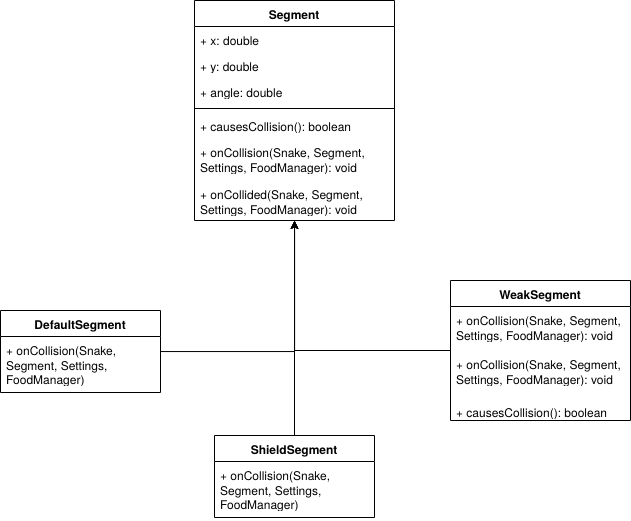

The diagram above was exported from draw.io. Its source (the exported page's mxGraphModel, read from the mxfile embedded in the PNG):
<mxGraphModel dx="624" dy="944" grid="1" gridSize="10" guides="1" tooltips="1" connect="1" arrows="1" fold="1" page="1" pageScale="1" pageWidth="827" pageHeight="1169" math="0" shadow="0">
  <root>
    <mxCell id="WIyWlLk6GJQsqaUBKTNV-0" />
    <mxCell id="WIyWlLk6GJQsqaUBKTNV-1" parent="WIyWlLk6GJQsqaUBKTNV-0" />
    <mxCell id="ZBdGY744QUPcQrxpvTiR-0" value="Segment" style="swimlane;fontStyle=1;align=center;verticalAlign=top;childLayout=stackLayout;horizontal=1;startSize=26;horizontalStack=0;resizeParent=1;resizeParentMax=0;resizeLast=0;collapsible=1;marginBottom=0;whiteSpace=wrap;html=1;" vertex="1" parent="WIyWlLk6GJQsqaUBKTNV-1">
      <mxGeometry x="293" y="310" width="200" height="220" as="geometry" />
    </mxCell>
    <mxCell id="ZBdGY744QUPcQrxpvTiR-1" value="+ x: double" style="text;strokeColor=none;fillColor=none;align=left;verticalAlign=top;spacingLeft=4;spacingRight=4;overflow=hidden;rotatable=0;points=[[0,0.5],[1,0.5]];portConstraint=eastwest;whiteSpace=wrap;html=1;" vertex="1" parent="ZBdGY744QUPcQrxpvTiR-0">
      <mxGeometry y="26" width="200" height="26" as="geometry" />
    </mxCell>
    <mxCell id="ZBdGY744QUPcQrxpvTiR-4" value="+ y: double" style="text;strokeColor=none;fillColor=none;align=left;verticalAlign=top;spacingLeft=4;spacingRight=4;overflow=hidden;rotatable=0;points=[[0,0.5],[1,0.5]];portConstraint=eastwest;whiteSpace=wrap;html=1;" vertex="1" parent="ZBdGY744QUPcQrxpvTiR-0">
      <mxGeometry y="52" width="200" height="26" as="geometry" />
    </mxCell>
    <mxCell id="ZBdGY744QUPcQrxpvTiR-5" value="+ angle: double" style="text;strokeColor=none;fillColor=none;align=left;verticalAlign=top;spacingLeft=4;spacingRight=4;overflow=hidden;rotatable=0;points=[[0,0.5],[1,0.5]];portConstraint=eastwest;whiteSpace=wrap;html=1;" vertex="1" parent="ZBdGY744QUPcQrxpvTiR-0">
      <mxGeometry y="78" width="200" height="26" as="geometry" />
    </mxCell>
    <mxCell id="ZBdGY744QUPcQrxpvTiR-2" value="" style="line;strokeWidth=1;fillColor=none;align=left;verticalAlign=middle;spacingTop=-1;spacingLeft=3;spacingRight=3;rotatable=0;labelPosition=right;points=[];portConstraint=eastwest;strokeColor=inherit;" vertex="1" parent="ZBdGY744QUPcQrxpvTiR-0">
      <mxGeometry y="104" width="200" height="8" as="geometry" />
    </mxCell>
    <mxCell id="ZBdGY744QUPcQrxpvTiR-3" value="+ causesCollision(): boolean" style="text;strokeColor=none;fillColor=none;align=left;verticalAlign=top;spacingLeft=4;spacingRight=4;overflow=hidden;rotatable=0;points=[[0,0.5],[1,0.5]];portConstraint=eastwest;whiteSpace=wrap;html=1;" vertex="1" parent="ZBdGY744QUPcQrxpvTiR-0">
      <mxGeometry y="112" width="200" height="26" as="geometry" />
    </mxCell>
    <mxCell id="ZBdGY744QUPcQrxpvTiR-6" value="+ onCollision(Snake, Segment, Settings, FoodManager): void" style="text;strokeColor=none;fillColor=none;align=left;verticalAlign=top;spacingLeft=4;spacingRight=4;overflow=hidden;rotatable=0;points=[[0,0.5],[1,0.5]];portConstraint=eastwest;whiteSpace=wrap;html=1;" vertex="1" parent="ZBdGY744QUPcQrxpvTiR-0">
      <mxGeometry y="138" width="200" height="42" as="geometry" />
    </mxCell>
    <mxCell id="ZBdGY744QUPcQrxpvTiR-7" value="+ onCollided(Snake, Segment, Settings, FoodManager): void" style="text;strokeColor=none;fillColor=none;align=left;verticalAlign=top;spacingLeft=4;spacingRight=4;overflow=hidden;rotatable=0;points=[[0,0.5],[1,0.5]];portConstraint=eastwest;whiteSpace=wrap;html=1;" vertex="1" parent="ZBdGY744QUPcQrxpvTiR-0">
      <mxGeometry y="180" width="200" height="40" as="geometry" />
    </mxCell>
    <mxCell id="ZBdGY744QUPcQrxpvTiR-12" style="edgeStyle=orthogonalEdgeStyle;rounded=0;orthogonalLoop=1;jettySize=auto;html=1;" edge="1" parent="WIyWlLk6GJQsqaUBKTNV-1" source="ZBdGY744QUPcQrxpvTiR-8" target="ZBdGY744QUPcQrxpvTiR-0">
      <mxGeometry relative="1" as="geometry" />
    </mxCell>
    <mxCell id="ZBdGY744QUPcQrxpvTiR-8" value="DefaultSegment" style="swimlane;fontStyle=1;align=center;verticalAlign=top;childLayout=stackLayout;horizontal=1;startSize=26;horizontalStack=0;resizeParent=1;resizeParentMax=0;resizeLast=0;collapsible=1;marginBottom=0;whiteSpace=wrap;html=1;" vertex="1" parent="WIyWlLk6GJQsqaUBKTNV-1">
      <mxGeometry x="99" y="620" width="160" height="82" as="geometry" />
    </mxCell>
    <mxCell id="ZBdGY744QUPcQrxpvTiR-11" value="+ onCollision(Snake, Segment, Settings, FoodManager)" style="text;strokeColor=none;fillColor=none;align=left;verticalAlign=top;spacingLeft=4;spacingRight=4;overflow=hidden;rotatable=0;points=[[0,0.5],[1,0.5]];portConstraint=eastwest;whiteSpace=wrap;html=1;" vertex="1" parent="ZBdGY744QUPcQrxpvTiR-8">
      <mxGeometry y="26" width="160" height="56" as="geometry" />
    </mxCell>
    <mxCell id="ZBdGY744QUPcQrxpvTiR-15" style="edgeStyle=orthogonalEdgeStyle;rounded=0;orthogonalLoop=1;jettySize=auto;html=1;" edge="1" parent="WIyWlLk6GJQsqaUBKTNV-1" source="ZBdGY744QUPcQrxpvTiR-13" target="ZBdGY744QUPcQrxpvTiR-0">
      <mxGeometry relative="1" as="geometry" />
    </mxCell>
    <mxCell id="ZBdGY744QUPcQrxpvTiR-13" value="ShieldSegment" style="swimlane;fontStyle=1;align=center;verticalAlign=top;childLayout=stackLayout;horizontal=1;startSize=26;horizontalStack=0;resizeParent=1;resizeParentMax=0;resizeLast=0;collapsible=1;marginBottom=0;whiteSpace=wrap;html=1;" vertex="1" parent="WIyWlLk6GJQsqaUBKTNV-1">
      <mxGeometry x="313" y="745" width="160" height="82" as="geometry" />
    </mxCell>
    <mxCell id="ZBdGY744QUPcQrxpvTiR-14" value="+ onCollision(Snake, Segment, Settings, FoodManager)" style="text;strokeColor=none;fillColor=none;align=left;verticalAlign=top;spacingLeft=4;spacingRight=4;overflow=hidden;rotatable=0;points=[[0,0.5],[1,0.5]];portConstraint=eastwest;whiteSpace=wrap;html=1;" vertex="1" parent="ZBdGY744QUPcQrxpvTiR-13">
      <mxGeometry y="26" width="160" height="56" as="geometry" />
    </mxCell>
    <mxCell id="ZBdGY744QUPcQrxpvTiR-18" style="edgeStyle=orthogonalEdgeStyle;rounded=0;orthogonalLoop=1;jettySize=auto;html=1;" edge="1" parent="WIyWlLk6GJQsqaUBKTNV-1" source="ZBdGY744QUPcQrxpvTiR-16" target="ZBdGY744QUPcQrxpvTiR-0">
      <mxGeometry relative="1" as="geometry" />
    </mxCell>
    <mxCell id="ZBdGY744QUPcQrxpvTiR-16" value="WeakSegment" style="swimlane;fontStyle=1;align=center;verticalAlign=top;childLayout=stackLayout;horizontal=1;startSize=26;horizontalStack=0;resizeParent=1;resizeParentMax=0;resizeLast=0;collapsible=1;marginBottom=0;whiteSpace=wrap;html=1;" vertex="1" parent="WIyWlLk6GJQsqaUBKTNV-1">
      <mxGeometry x="549" y="590" width="180" height="140" as="geometry" />
    </mxCell>
    <mxCell id="ZBdGY744QUPcQrxpvTiR-17" value="&lt;div&gt;+ onCollision(Snake, Segment, Settings, FoodManager): void&lt;br&gt;&lt;/div&gt;" style="text;strokeColor=none;fillColor=none;align=left;verticalAlign=top;spacingLeft=4;spacingRight=4;overflow=hidden;rotatable=0;points=[[0,0.5],[1,0.5]];portConstraint=eastwest;whiteSpace=wrap;html=1;" vertex="1" parent="ZBdGY744QUPcQrxpvTiR-16">
      <mxGeometry y="26" width="180" height="44" as="geometry" />
    </mxCell>
    <mxCell id="ZBdGY744QUPcQrxpvTiR-19" value="&lt;div&gt;+ onCollision(Snake, Segment, Settings, FoodManager): void&lt;br&gt;&lt;/div&gt;" style="text;strokeColor=none;fillColor=none;align=left;verticalAlign=top;spacingLeft=4;spacingRight=4;overflow=hidden;rotatable=0;points=[[0,0.5],[1,0.5]];portConstraint=eastwest;whiteSpace=wrap;html=1;" vertex="1" parent="ZBdGY744QUPcQrxpvTiR-16">
      <mxGeometry y="70" width="180" height="48" as="geometry" />
    </mxCell>
    <mxCell id="ZBdGY744QUPcQrxpvTiR-20" value="+ causesCollision(): boolean" style="text;strokeColor=none;fillColor=none;align=left;verticalAlign=top;spacingLeft=4;spacingRight=4;overflow=hidden;rotatable=0;points=[[0,0.5],[1,0.5]];portConstraint=eastwest;whiteSpace=wrap;html=1;" vertex="1" parent="ZBdGY744QUPcQrxpvTiR-16">
      <mxGeometry y="118" width="180" height="22" as="geometry" />
    </mxCell>
  </root>
</mxGraphModel>